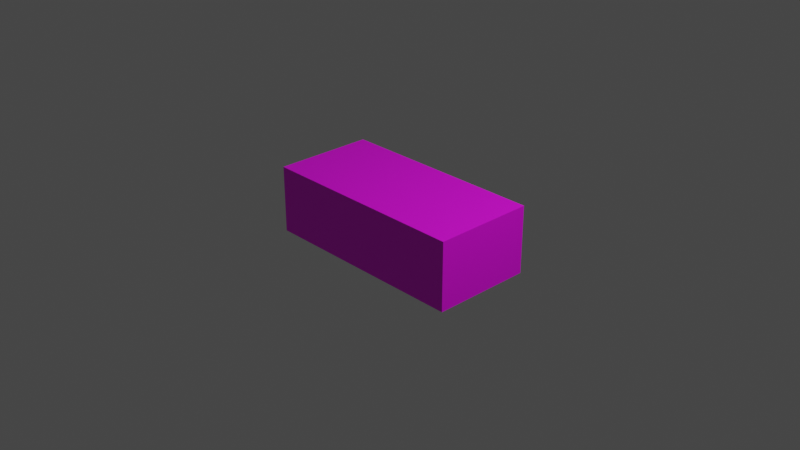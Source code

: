 # Source: Cash.blend  (saved by Blender 2.82.7; exported with 4.5.12 LTS)
import bpy
from mathutils import Matrix  # noqa: F401  (used for matrix-valued properties, if any)

bpy.ops.wm.read_factory_settings(use_empty=True)
scene = bpy.context.scene
scene.name = 'Scene'

# ---- collections
col_collection = bpy.data.collections.new('Collection'); scene.collection.children.link(col_collection)

# ---- images (referenced by path relative to the original .blend; pixels are not part of the script)
import os
ASSET_DIR = os.environ.get("B2B_ASSET_DIR", "")  # directory of the original .blend (textures are referenced by path, not embedded)
HERE = os.path.dirname(os.path.abspath(__file__))  # packed textures are extracted next to this script under _unpacked/

def load_image(name, relpath, width, height, colorspace="sRGB"):
    """Load a texture the original file referenced (path relative to the .blend, or extracted next to this script)."""
    p = next((c for c in (os.path.join(HERE, relpath), os.path.join(ASSET_DIR, relpath)) if relpath and os.path.exists(c)), "")
    if p:
        img = bpy.data.images.load(p, check_existing=True)
        img.name = name
    else:  # same state as the original file: an image datablock whose file is absent (Cycles renders it pink)
        img = bpy.data.images.new(name, width, height)
        img.source = "FILE"
        img.filepath = "//" + (relpath or name)
    img.colorspace_settings.name = colorspace
    return img
img_dollarbill_png = load_image('DollarBill.png', 'DollarBill.png', 1024, 1024, 'sRGB')

# ---- materials (node trees are filled in below, after node groups)
mat_stackcash = bpy.data.materials.new('StackCash')
mat_stackcash.alpha_threshold = 0.0
mat_stackcash.use_transparent_shadow = False
mat_stackcash.line_color = (0.0, 0.0, 0.0, 1.0)

# ---- material node trees
mat_stackcash.use_nodes = True; mat_stackcash.node_tree.nodes.clear()
_N = mat_stackcash.node_tree.nodes; _L = mat_stackcash.node_tree.links
n0 = _N.new('ShaderNodeOutputMaterial'); n0.name = 'Material Output'; n0.location = (300, 300)
n1 = _N.new('ShaderNodeBsdfGlass'); n1.name = 'Glass BSDF'; n1.location = (10, 300)
n1.distribution = 'BECKMANN'
n1.inputs[2].default_value = 1.45
n2 = _N.new('ShaderNodeBsdfPrincipled'); n2.name = 'Principled BSDF'; n2.location = (10, 300)
n2.distribution = 'GGX'
n2.subsurface_method = 'BURLEY'
n2.inputs[3].default_value = 1.45
n2.inputs[27].default_value = (0.0, 0.0, 0.0, 1.0)
n2.inputs[28].default_value = 1.0
n3 = _N.new('ShaderNodeTexImage'); n3.name = 'Image Texture'; n3.location = (-280, 250)
n3.image = img_dollarbill_png
_L.new(n2.outputs[0], n0.inputs[0])
_L.new(n3.outputs[0], n2.inputs[0])
n0.is_active_output = True

# ---- world
world_world = bpy.data.worlds.new('World'); scene.world = world_world
world_world.use_nodes = True; world_world.node_tree.nodes.clear()
_N = world_world.node_tree.nodes; _L = world_world.node_tree.links
n0 = _N.new('ShaderNodeOutputWorld'); n0.name = 'World Output'; n0.location = (300, 300)
n1 = _N.new('ShaderNodeBackground'); n1.name = 'Background'; n1.location = (10, 300)
n1.inputs[0].default_value = (0.05088, 0.05088, 0.05088, 1.0)
_L.new(n1.outputs[0], n0.inputs[0])
n0.is_active_output = True
world_world.color = (0.05088, 0.05088, 0.05088)
world_world.use_sun_shadow = False
world_world.sun_shadow_jitter_overblur = 0.0

# ---- cameras
cam_camera = bpy.data.cameras.new('Camera')
cam_camera.clip_end = 100.0
cam_camera.ortho_scale = 7.314

# ---- lights
light_light = bpy.data.lights.new('Light', 'POINT')
light_light.transmission_factor = 0.0
light_light.energy = 1000.0
light_light.shadow_soft_size = 0.1
light_light.shadow_maximum_resolution = 0.006
light_light.use_absolute_resolution = True

# ---- meshes
me_cube = bpy.data.meshes.new('Cube')
me_cube.from_pydata([(1.0, 1.0, 1.0), (1.0, 1.0, -1.0), (1.0, -1.0, 1.0), (1.0, -1.0, -1.0), (-1.0, 1.0, 1.0), (-1.0, 1.0, -1.0), (-1.0, -1.0, 1.0), (-1.0, -1.0, -1.0)], [], [(0, 4, 6, 2), (3, 2, 6, 7), (7, 6, 4, 5), (5, 1, 3, 7), (1, 0, 2, 3), (5, 4, 0, 1)])
_uv = me_cube.uv_layers.new(name='UVMap')
_uv.uv.foreach_set('vector', [0.2872, 0.6094, 0.8903, 0.6099, 0.8979, 0.2859, 0.2947, 0.2854, 0.2997, 0.9645, 0.2997, 0.6342, 0.8933, 0.6342, 0.8933, 0.9645, 0.2376, 0.2313, 0.06065, 0.2313, 0.06065, 0.05437, 0.2376, 0.05437, 0.9005, 0.2857, 0.29, 0.2857, 0.29, 0.6144, 0.9005, 0.6144, 0.2502, 0.247, 0.03424, 0.247, 0.03424, 0.03108, 0.2502, 0.03108, 0.8957, 0.6443, 0.8925, 0.9567, 0.2866, 0.9555, 0.2898, 0.6431])
me_cube.materials.append(mat_stackcash)
me_cube.use_remesh_preserve_volume = False
me_cube.use_remesh_preserve_attributes = False
me_cube.use_mirror_vertex_groups = False
me_cube.update()

# ---- objects
ob_cube = bpy.data.objects.new('Cube', me_cube)
ob_light = bpy.data.objects.new('Light', light_light)
ob_camera = bpy.data.objects.new('Camera', cam_camera)

# ---- transforms, parenting, visibility, modifiers, constraints
ob_cube.location = (0.0, 0.0, 0.0)
ob_cube.scale = (-1.164, 0.5509, 0.3683)
ob_cube.lock_rotations_4d = False
ob_cube.empty_display_type = 'ARROWS'
ob_cube.lineart.crease_threshold = 0.0
ob_light.location = (4.076, 1.005, 5.904)
ob_light.rotation_euler = (0.6503, 0.05522, 1.866)
ob_light.lock_rotations_4d = False
ob_light.empty_display_type = 'ARROWS'
ob_light.color = (0.0, 0.0, 0.0, 0.0)
ob_light.lineart.crease_threshold = 0.0
ob_camera.location = (7.359, -6.926, 4.958)
ob_camera.rotation_euler = (1.109, 0.0, 0.8149)
ob_camera.lock_rotations_4d = False
ob_camera.empty_display_type = 'ARROWS'
ob_camera.color = (0.0, 0.0, 0.0, 0.0)
ob_camera.display_type = 'WIRE'
ob_camera.lineart.crease_threshold = 0.0

# ---- collection membership
col_collection.objects.link(ob_cube)
col_collection.objects.link(ob_light)
col_collection.objects.link(ob_camera)

# ---- scene / render settings (as saved in the file)
scene.camera = ob_camera
scene.frame_start = 1; scene.frame_end = 250; scene.frame_set(1)
scene.render.engine = 'BLENDER_EEVEE_NEXT'
scene.cycles.use_denoising = False
scene.cycles.samples = 128
scene.cycles.sampling_pattern = 'TABULATED_SOBOL'
scene.cycles.use_adaptive_sampling = False
scene.cycles.use_light_tree = False
scene.view_settings.view_transform = 'Filmic'
bpy.context.view_layer.update()
